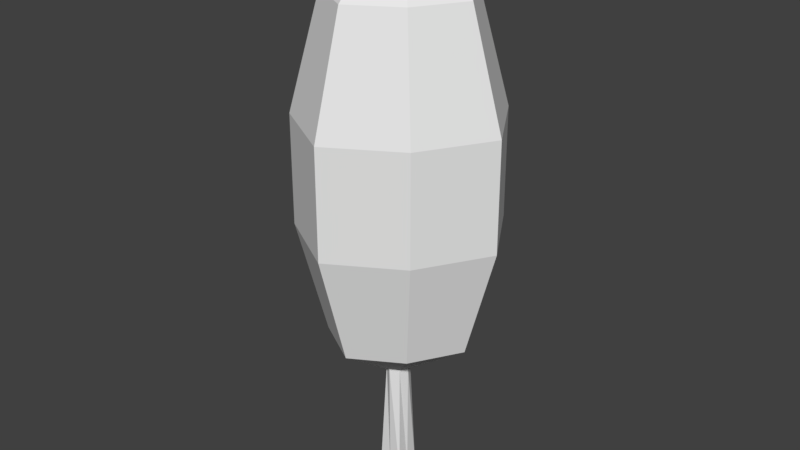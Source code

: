 # Source: Pohon5.blend  (saved by Blender 2.78.0; exported with 4.5.12 LTS)
import bpy
from mathutils import Matrix  # noqa: F401  (used for matrix-valued properties, if any)

bpy.ops.wm.read_factory_settings(use_empty=True)
scene = bpy.context.scene
scene.name = 'Scene'

# ---- collections
col_collection_1 = bpy.data.collections.new('Collection 1'); scene.collection.children.link(col_collection_1)

# ---- world
world_world = bpy.data.worlds.new('World'); scene.world = world_world
world_world.color = (0.05088, 0.05088, 0.05088)
world_world.use_sun_shadow = False
world_world.sun_shadow_jitter_overblur = 0.0
world_world.cycles.sampling_method = 'MANUAL'

# ---- meshes
me_cube = bpy.data.meshes.new('Cube')
me_cube.from_pydata([(-0.9585, -1.0, -24.35), (-0.5615, -0.6615, -14.56), (-0.9585, 1.0, -24.35), (-0.5615, 0.6615, -14.56), (1.042, -1.0, -24.35), (0.7616, -0.6615, -14.56), (1.042, 1.0, -24.35), (0.7616, 0.6615, -14.56), (-3.705, -3.942, -10.72), (-3.705, 3.942, -10.72), (4.179, 3.942, -10.72), (4.179, -3.942, -10.72), (-5.285, -5.523, -1.594), (-5.285, 5.523, -1.594), (5.76, 5.523, -1.594), (5.76, -5.523, -1.594), (-5.275, -5.512, 7.122), (-5.275, 5.512, 7.122), (5.75, 5.512, 7.122), (5.75, -5.512, 7.122), (-3.595, -3.832, 16.04), (-3.595, 3.832, 16.04), (4.069, 3.832, 16.04), (4.069, -3.832, 16.04), (-0.9977, -1.235, 20.19), (-0.9977, 1.235, 20.19), (1.472, 1.235, 20.19), (1.472, -1.235, 20.19), (-0.9585, 0.0, -24.35), (-1.023, 0.0, -14.56), (1.042, 0.0, -24.35), (1.087, 0.0, -14.56), (-6.034, 0.0, -10.72), (6.536, 0.0, -10.72), (-8.554, 0.0, -1.594), (9.056, 0.0, -1.594), (-8.537, 0.0, 7.122), (9.039, 0.0, 7.122), (-5.859, 0.0, 16.04), (6.36, 0.0, 16.04), (-1.718, 0.0, 20.19), (2.22, 0.0, 20.19), (0.0415, 1.0, -24.35), (0.03204, 1.055, -14.56), (0.0415, -1.0, -24.35), (0.03204, -1.055, -14.56), (0.2509, 6.285, -10.72), (0.2509, -6.285, -10.72), (0.2509, 8.805, -1.594), (0.2509, -8.805, -1.594), (0.2509, 8.788, 7.122), (0.2509, -8.788, 7.122), (0.2509, 6.109, 16.04), (0.2509, -6.109, 16.04), (0.2509, 1.969, 20.19), (0.2509, -1.969, 20.19), (0.2373, 0.0, 20.19), (0.0415, 0.0, -24.35)], [], [(28, 29, 3, 2), (42, 43, 7, 6), (30, 31, 5, 4), (44, 45, 1, 0), (57, 30, 4, 44), (31, 7, 10, 33), (33, 10, 14, 35), (29, 1, 8, 32), (45, 5, 11, 47), (43, 3, 9, 46), (49, 15, 19, 51), (32, 8, 12, 34), (47, 11, 15, 49), (46, 9, 13, 48), (37, 18, 22, 39), (48, 13, 17, 50), (35, 14, 18, 37), (34, 12, 16, 36), (38, 20, 24, 40), (36, 16, 20, 38), (51, 19, 23, 53), (50, 17, 21, 52), (56, 40, 24, 55), (53, 23, 27, 55), (52, 21, 25, 54), (39, 22, 26, 41), (23, 39, 41, 27), (54, 25, 40, 56), (17, 36, 38, 21), (21, 38, 40, 25), (13, 34, 36, 17), (15, 35, 37, 19), (19, 37, 39, 23), (9, 32, 34, 13), (3, 29, 32, 9), (11, 33, 35, 15), (5, 31, 33, 11), (42, 6, 30, 57), (6, 7, 31, 30), (0, 1, 29, 28), (2, 42, 57, 28), (26, 54, 56, 41), (22, 52, 54, 26), (20, 53, 55, 24), (41, 56, 55, 27), (18, 50, 52, 22), (16, 51, 53, 20), (14, 48, 50, 18), (10, 46, 48, 14), (8, 47, 49, 12), (12, 49, 51, 16), (7, 43, 46, 10), (1, 45, 47, 8), (28, 57, 44, 0), (4, 5, 45, 44), (2, 3, 43, 42)])
me_cube.use_remesh_preserve_volume = False
me_cube.use_remesh_preserve_attributes = False
me_cube.use_mirror_vertex_groups = False
me_cube.update()

# ---- objects
ob_cube = bpy.data.objects.new('Cube', me_cube)

# ---- transforms, parenting, visibility, modifiers, constraints
ob_cube.location = (0.0, 0.0, 0.0)
ob_cube.scale = (0.2612, 0.2612, 0.2612)
ob_cube.lineart.crease_threshold = 0.0

# ---- collection membership
col_collection_1.objects.link(ob_cube)

# ---- scene / render settings (as saved in the file)
scene.frame_start = 1; scene.frame_end = 250; scene.frame_set(1)
scene.render.engine = 'BLENDER_EEVEE_NEXT'
scene.render.resolution_percentage = 50
scene.render.dither_intensity = 0.0
scene.cycles.use_denoising = False
scene.cycles.samples = 128
scene.cycles.sampling_pattern = 'TABULATED_SOBOL'
scene.cycles.light_sampling_threshold = 0.0
scene.cycles.use_adaptive_sampling = False
scene.cycles.use_light_tree = False
scene.cycles.blur_glossy = 0.0
scene.cycles.sample_clamp_indirect = 0.0
scene.view_settings.view_transform = 'Standard'
bpy.context.view_layer.update()

# ---- added for rendering (the .blend has no active camera and no usable light): camera, sun
cam_auto = bpy.data.cameras.new('AutoCamera')
cam_auto.lens = 50.0
cam_auto.sensor_width = 36.0
cam_auto.clip_end = 1000.0
ob_auto_camera = bpy.data.objects.new('AutoCamera', cam_auto)
scene.collection.objects.link(ob_auto_camera)
ob_auto_camera.location = (12.3987, -14.7998, 9.32449)
ob_auto_camera.rotation_euler = (1.09748, -7.21219e-08, 0.694738)
scene.camera = ob_auto_camera
light_auto_sun = bpy.data.lights.new('AutoSun', 'SUN')
light_auto_sun.energy = 3.0
light_auto_sun.angle = 0.0523599
ob_auto_sun = bpy.data.objects.new('AutoSun', light_auto_sun)
scene.collection.objects.link(ob_auto_sun)
ob_auto_sun.rotation_euler = (0.872665, 0.174533, 0.523599)
bpy.context.view_layer.update()
